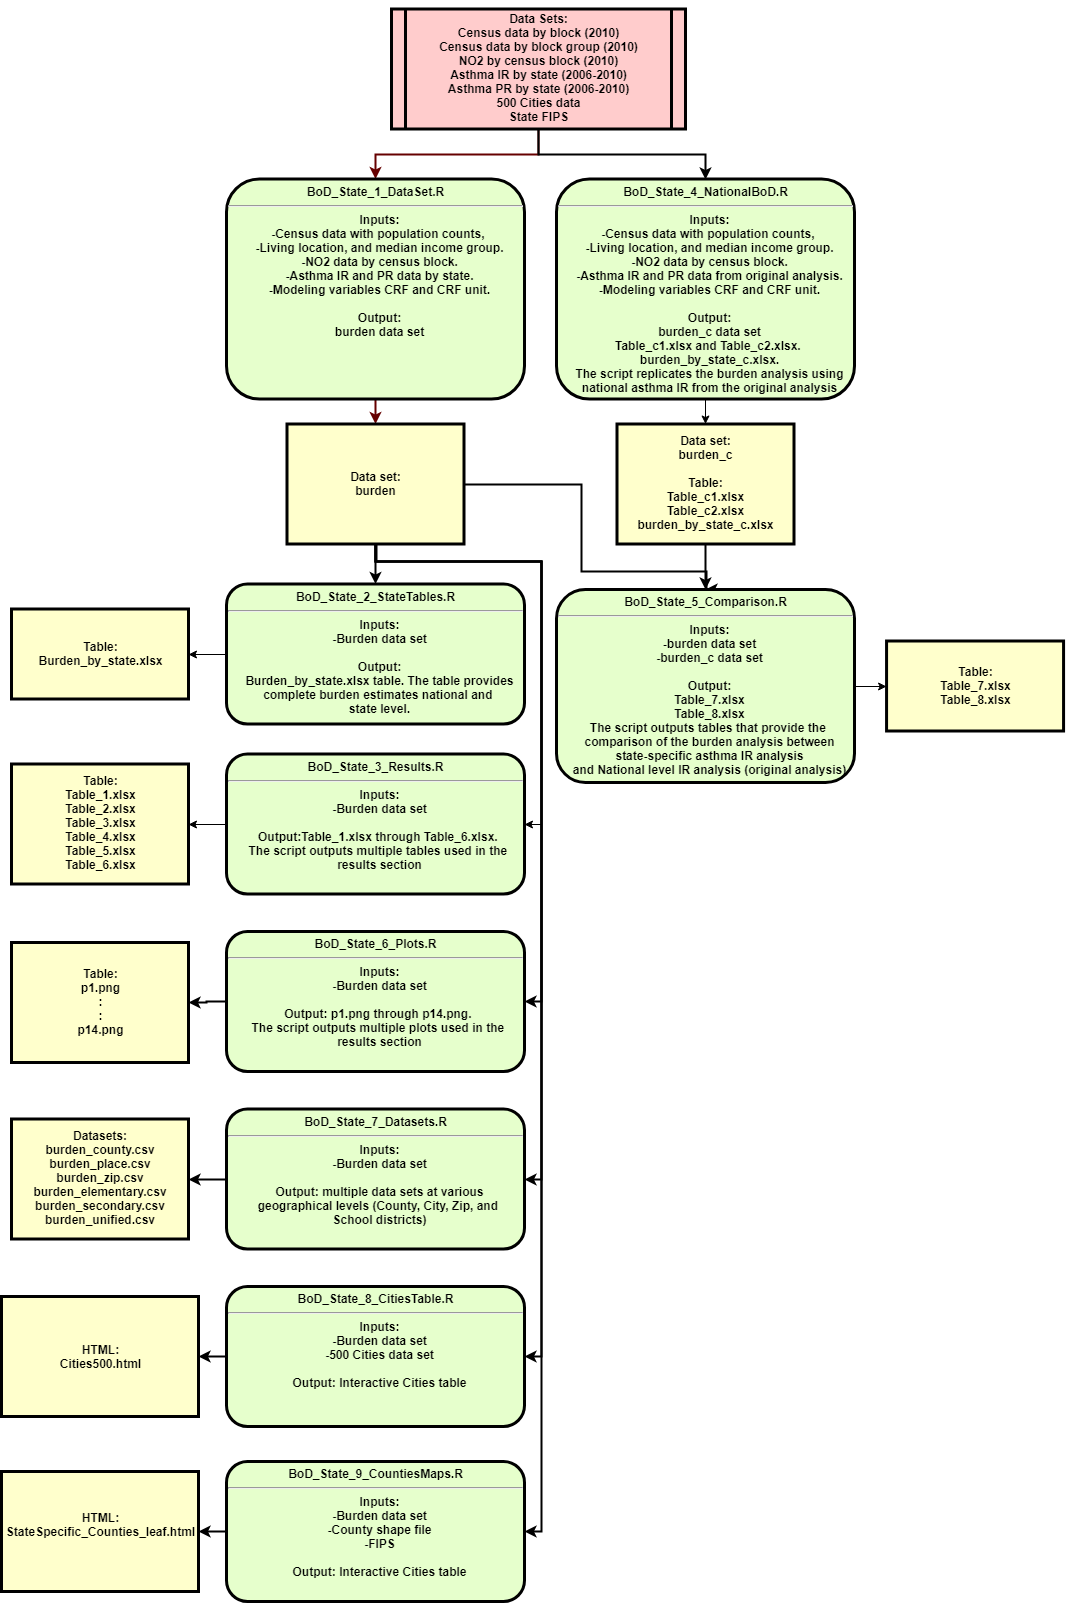

The diagram above was exported from draw.io. Its source (the exported page's mxGraphModel, read from the mxfile embedded in the PNG):
<mxGraphModel dx="1550" dy="870" grid="1" gridSize="10" guides="1" tooltips="1" connect="1" arrows="1" fold="1" page="1" pageScale="1.5" pageWidth="826" pageHeight="1169" background="#ffffff" math="0" shadow="0">
  <root>
    <mxCell id="0" />
    <mxCell id="1" parent="0" />
    <mxCell id="5qHr9mRYvtLvTTe2Evrp-24" value="" style="edgeStyle=orthogonalEdgeStyle;rounded=0;orthogonalLoop=1;jettySize=auto;html=1;strokeColor=#660000;strokeWidth=2;" parent="1" source="5" target="10" edge="1">
      <mxGeometry relative="1" as="geometry" />
    </mxCell>
    <mxCell id="kujKJr2tyRi7CgC-6BSA-39" style="edgeStyle=orthogonalEdgeStyle;rounded=0;orthogonalLoop=1;jettySize=auto;html=1;entryX=0.5;entryY=0;entryDx=0;entryDy=0;strokeWidth=2;" parent="1" source="5" target="kujKJr2tyRi7CgC-6BSA-30" edge="1">
      <mxGeometry relative="1" as="geometry" />
    </mxCell>
    <mxCell id="5" value="&#10;Data Sets:&#10;Census data by block (2010)&#10;Census data by block group (2010)&#10;NO2 by census block (2010)&#10;Asthma IR by state (2006-2010)&#10;Asthma PR by state (2006-2010)&#10;500 Cities data&#10;State FIPS&#10;" style="shape=process;whiteSpace=wrap;align=center;verticalAlign=middle;size=0.0475;fontStyle=1;strokeWidth=3;fillColor=#FFCCCC" parent="1" vertex="1">
      <mxGeometry x="485" y="46.5" width="294" height="120" as="geometry" />
    </mxCell>
    <mxCell id="5qHr9mRYvtLvTTe2Evrp-23" value="" style="edgeStyle=orthogonalEdgeStyle;rounded=0;orthogonalLoop=1;jettySize=auto;html=1;strokeColor=#660000;strokeWidth=2;" parent="1" source="10" target="14" edge="1">
      <mxGeometry relative="1" as="geometry" />
    </mxCell>
    <mxCell id="10" value="&lt;p style=&quot;margin: 4px 0px 0px ; text-align: center&quot;&gt;&lt;strong&gt;BoD_State_1_DataSet.R&lt;/strong&gt;&lt;/p&gt;&lt;hr&gt;&lt;p style=&quot;margin: 0px ; margin-left: 8px&quot;&gt;Inputs:&lt;/p&gt;&lt;p style=&quot;margin: 0px ; margin-left: 8px&quot;&gt;-Census data with population counts,&amp;nbsp;&lt;/p&gt;&lt;p style=&quot;margin: 0px ; margin-left: 8px&quot;&gt;-Living location, and median income group.&lt;/p&gt;&lt;p style=&quot;margin: 0px ; margin-left: 8px&quot;&gt;-NO2 data by census block.&lt;/p&gt;&lt;p style=&quot;margin: 0px ; margin-left: 8px&quot;&gt;-Asthma IR and PR data by state.&lt;/p&gt;&lt;p style=&quot;margin: 0px ; margin-left: 8px&quot;&gt;-Modeling variables CRF and CRF unit.&lt;/p&gt;&lt;p style=&quot;margin: 0px ; margin-left: 8px&quot;&gt;&lt;br&gt;&lt;/p&gt;&lt;p style=&quot;margin: 0px ; margin-left: 8px&quot;&gt;Output:&lt;/p&gt;&lt;p style=&quot;margin: 0px ; margin-left: 8px&quot;&gt;burden data set&lt;/p&gt;&lt;p style=&quot;margin: 0px ; margin-left: 8px&quot;&gt;&lt;br&gt;&lt;/p&gt;" style="verticalAlign=middle;align=center;overflow=fill;fontSize=12;fontFamily=Helvetica;html=1;rounded=1;fontStyle=1;strokeWidth=3;fillColor=#E6FFCC" parent="1" vertex="1">
      <mxGeometry x="320" y="216.5" width="298" height="220" as="geometry" />
    </mxCell>
    <mxCell id="kujKJr2tyRi7CgC-6BSA-24" value="" style="edgeStyle=orthogonalEdgeStyle;rounded=0;orthogonalLoop=1;jettySize=auto;html=1;" parent="1" source="kujKJr2tyRi7CgC-6BSA-14" target="kujKJr2tyRi7CgC-6BSA-18" edge="1">
      <mxGeometry relative="1" as="geometry" />
    </mxCell>
    <mxCell id="kujKJr2tyRi7CgC-6BSA-14" value="&lt;p style=&quot;margin: 4px 0px 0px ; text-align: center&quot;&gt;&lt;strong&gt;BoD_State_2_StateTables.R&lt;/strong&gt;&lt;/p&gt;&lt;hr&gt;&lt;p style=&quot;margin: 0px ; margin-left: 8px&quot;&gt;Inputs:&lt;/p&gt;&lt;p style=&quot;margin: 0px ; margin-left: 8px&quot;&gt;-Burden data set&lt;/p&gt;&lt;p style=&quot;margin: 0px ; margin-left: 8px&quot;&gt;&lt;br&gt;&lt;/p&gt;&lt;p style=&quot;margin: 0px ; margin-left: 8px&quot;&gt;Output:&lt;/p&gt;&lt;p style=&quot;margin: 0px ; margin-left: 8px&quot;&gt;Burden_by_state.xlsx table. The table provides&lt;/p&gt;&lt;p style=&quot;margin: 0px ; margin-left: 8px&quot;&gt;complete burden estimates national and&amp;nbsp;&lt;/p&gt;&lt;p style=&quot;margin: 0px ; margin-left: 8px&quot;&gt;state level.&lt;/p&gt;&lt;p style=&quot;margin: 0px ; margin-left: 8px&quot;&gt;&lt;br&gt;&lt;/p&gt;" style="verticalAlign=middle;align=center;overflow=fill;fontSize=12;fontFamily=Helvetica;html=1;rounded=1;fontStyle=1;strokeWidth=3;fillColor=#E6FFCC" parent="1" vertex="1">
      <mxGeometry x="320" y="621.5" width="298" height="140" as="geometry" />
    </mxCell>
    <mxCell id="kujKJr2tyRi7CgC-6BSA-29" value="" style="edgeStyle=orthogonalEdgeStyle;rounded=0;orthogonalLoop=1;jettySize=auto;html=1;" parent="1" source="kujKJr2tyRi7CgC-6BSA-25" target="kujKJr2tyRi7CgC-6BSA-27" edge="1">
      <mxGeometry relative="1" as="geometry" />
    </mxCell>
    <mxCell id="kujKJr2tyRi7CgC-6BSA-25" value="&lt;p style=&quot;margin: 4px 0px 0px ; text-align: center&quot;&gt;&lt;strong&gt;BoD_State_3_Results.R&lt;/strong&gt;&lt;/p&gt;&lt;hr&gt;&lt;p style=&quot;margin: 0px ; margin-left: 8px&quot;&gt;Inputs:&lt;/p&gt;&lt;p style=&quot;margin: 0px ; margin-left: 8px&quot;&gt;-Burden data set&lt;/p&gt;&lt;p style=&quot;margin: 0px ; margin-left: 8px&quot;&gt;&lt;br&gt;&lt;/p&gt;&lt;p style=&quot;margin: 0px ; margin-left: 8px&quot;&gt;Output:Table_1&lt;span&gt;.xlsx through Table_6.xlsx.&amp;nbsp;&lt;/span&gt;&lt;/p&gt;&lt;p style=&quot;margin: 0px ; margin-left: 8px&quot;&gt;&lt;span&gt;The script outputs multiple tables used in the&amp;nbsp;&lt;/span&gt;&lt;/p&gt;&lt;p style=&quot;margin: 0px ; margin-left: 8px&quot;&gt;&lt;span&gt;results section&lt;/span&gt;&lt;/p&gt;&lt;p style=&quot;margin: 0px ; margin-left: 8px&quot;&gt;&lt;br&gt;&lt;/p&gt;" style="verticalAlign=middle;align=center;overflow=fill;fontSize=12;fontFamily=Helvetica;html=1;rounded=1;fontStyle=1;strokeWidth=3;fillColor=#E6FFCC" parent="1" vertex="1">
      <mxGeometry x="320" y="791.5" width="298" height="140" as="geometry" />
    </mxCell>
    <mxCell id="kujKJr2tyRi7CgC-6BSA-50" value="" style="edgeStyle=orthogonalEdgeStyle;rounded=0;orthogonalLoop=1;jettySize=auto;html=1;strokeWidth=2;" parent="1" source="kujKJr2tyRi7CgC-6BSA-46" target="kujKJr2tyRi7CgC-6BSA-48" edge="1">
      <mxGeometry relative="1" as="geometry" />
    </mxCell>
    <mxCell id="kujKJr2tyRi7CgC-6BSA-46" value="&lt;p style=&quot;margin: 4px 0px 0px ; text-align: center&quot;&gt;&lt;strong&gt;BoD_State_6_Plots.R&lt;/strong&gt;&lt;/p&gt;&lt;hr&gt;&lt;p style=&quot;margin: 0px ; margin-left: 8px&quot;&gt;Inputs:&lt;/p&gt;&lt;p style=&quot;margin: 0px ; margin-left: 8px&quot;&gt;-Burden data set&lt;/p&gt;&lt;p style=&quot;margin: 0px ; margin-left: 8px&quot;&gt;&lt;br&gt;&lt;/p&gt;&lt;p style=&quot;margin: 0px ; margin-left: 8px&quot;&gt;Output: p1.png&lt;span&gt;&amp;nbsp;through p14.png.&amp;nbsp;&lt;/span&gt;&lt;/p&gt;&lt;p style=&quot;margin: 0px ; margin-left: 8px&quot;&gt;&lt;span&gt;The script outputs multiple plots used in the&amp;nbsp;&lt;/span&gt;&lt;/p&gt;&lt;p style=&quot;margin: 0px ; margin-left: 8px&quot;&gt;&lt;span&gt;results section&lt;/span&gt;&lt;/p&gt;&lt;p style=&quot;margin: 0px ; margin-left: 8px&quot;&gt;&lt;br&gt;&lt;/p&gt;" style="verticalAlign=middle;align=center;overflow=fill;fontSize=12;fontFamily=Helvetica;html=1;rounded=1;fontStyle=1;strokeWidth=3;fillColor=#E6FFCC" parent="1" vertex="1">
      <mxGeometry x="320" y="969" width="298" height="140" as="geometry" />
    </mxCell>
    <mxCell id="kujKJr2tyRi7CgC-6BSA-57" value="" style="edgeStyle=orthogonalEdgeStyle;rounded=0;orthogonalLoop=1;jettySize=auto;html=1;strokeWidth=2;" parent="1" source="kujKJr2tyRi7CgC-6BSA-53" target="kujKJr2tyRi7CgC-6BSA-55" edge="1">
      <mxGeometry relative="1" as="geometry" />
    </mxCell>
    <mxCell id="kujKJr2tyRi7CgC-6BSA-53" value="&lt;p style=&quot;margin: 4px 0px 0px ; text-align: center&quot;&gt;&lt;strong&gt;BoD_State_7_Datasets.R&lt;/strong&gt;&lt;/p&gt;&lt;hr&gt;&lt;p style=&quot;margin: 0px ; margin-left: 8px&quot;&gt;Inputs:&lt;/p&gt;&lt;p style=&quot;margin: 0px ; margin-left: 8px&quot;&gt;-Burden data set&lt;/p&gt;&lt;p style=&quot;margin: 0px ; margin-left: 8px&quot;&gt;&lt;br&gt;&lt;/p&gt;&lt;p style=&quot;margin: 0px ; margin-left: 8px&quot;&gt;Output: multiple data sets at various&lt;/p&gt;&lt;p style=&quot;margin: 0px ; margin-left: 8px&quot;&gt;geographical levels (County, City, Zip, and&amp;nbsp;&lt;/p&gt;&lt;p style=&quot;margin: 0px ; margin-left: 8px&quot;&gt;School districts)&lt;/p&gt;&lt;p style=&quot;margin: 0px ; margin-left: 8px&quot;&gt;&lt;br&gt;&lt;/p&gt;" style="verticalAlign=middle;align=center;overflow=fill;fontSize=12;fontFamily=Helvetica;html=1;rounded=1;fontStyle=1;strokeWidth=3;fillColor=#E6FFCC" parent="1" vertex="1">
      <mxGeometry x="320" y="1146.5" width="298" height="140" as="geometry" />
    </mxCell>
    <mxCell id="kujKJr2tyRi7CgC-6BSA-71" value="" style="edgeStyle=orthogonalEdgeStyle;rounded=0;orthogonalLoop=1;jettySize=auto;html=1;strokeWidth=2;" parent="1" source="kujKJr2tyRi7CgC-6BSA-59" target="kujKJr2tyRi7CgC-6BSA-69" edge="1">
      <mxGeometry relative="1" as="geometry" />
    </mxCell>
    <mxCell id="kujKJr2tyRi7CgC-6BSA-59" value="&lt;p style=&quot;margin: 4px 0px 0px ; text-align: center&quot;&gt;&lt;strong&gt;BoD_State_8_CitiesTable.R&lt;/strong&gt;&lt;/p&gt;&lt;hr&gt;&lt;p style=&quot;margin: 0px ; margin-left: 8px&quot;&gt;Inputs:&lt;/p&gt;&lt;p style=&quot;margin: 0px ; margin-left: 8px&quot;&gt;-Burden data set&lt;/p&gt;&lt;p style=&quot;margin: 0px ; margin-left: 8px&quot;&gt;-500 Cities data set&lt;/p&gt;&lt;p style=&quot;margin: 0px ; margin-left: 8px&quot;&gt;&lt;br&gt;&lt;/p&gt;&lt;p style=&quot;margin: 0px ; margin-left: 8px&quot;&gt;Output: Interactive Cities table&lt;/p&gt;&lt;p style=&quot;margin: 0px ; margin-left: 8px&quot;&gt;&lt;br&gt;&lt;/p&gt;" style="verticalAlign=middle;align=center;overflow=fill;fontSize=12;fontFamily=Helvetica;html=1;rounded=1;fontStyle=1;strokeWidth=3;fillColor=#E6FFCC" parent="1" vertex="1">
      <mxGeometry x="320" y="1324" width="298" height="140" as="geometry" />
    </mxCell>
    <mxCell id="kujKJr2tyRi7CgC-6BSA-68" value="" style="edgeStyle=orthogonalEdgeStyle;rounded=0;orthogonalLoop=1;jettySize=auto;html=1;strokeWidth=2;" parent="1" source="kujKJr2tyRi7CgC-6BSA-66" target="kujKJr2tyRi7CgC-6BSA-61" edge="1">
      <mxGeometry relative="1" as="geometry" />
    </mxCell>
    <mxCell id="kujKJr2tyRi7CgC-6BSA-66" value="&lt;p style=&quot;margin: 4px 0px 0px ; text-align: center&quot;&gt;&lt;strong&gt;BoD_State_9_CountiesMaps.R&lt;/strong&gt;&lt;/p&gt;&lt;hr&gt;&lt;p style=&quot;margin: 0px ; margin-left: 8px&quot;&gt;Inputs:&lt;/p&gt;&lt;p style=&quot;margin: 0px ; margin-left: 8px&quot;&gt;-Burden data set&lt;/p&gt;&lt;p style=&quot;margin: 0px ; margin-left: 8px&quot;&gt;-County shape file&lt;/p&gt;&lt;p style=&quot;margin: 0px ; margin-left: 8px&quot;&gt;-FIPS&lt;/p&gt;&lt;p style=&quot;margin: 0px ; margin-left: 8px&quot;&gt;&lt;br&gt;&lt;/p&gt;&lt;p style=&quot;margin: 0px ; margin-left: 8px&quot;&gt;Output: Interactive Cities table&lt;/p&gt;&lt;p style=&quot;margin: 0px ; margin-left: 8px&quot;&gt;&lt;br&gt;&lt;/p&gt;" style="verticalAlign=middle;align=center;overflow=fill;fontSize=12;fontFamily=Helvetica;html=1;rounded=1;fontStyle=1;strokeWidth=3;fillColor=#E6FFCC" parent="1" vertex="1">
      <mxGeometry x="320" y="1499" width="298" height="140" as="geometry" />
    </mxCell>
    <mxCell id="kujKJr2tyRi7CgC-6BSA-34" value="" style="edgeStyle=orthogonalEdgeStyle;rounded=0;orthogonalLoop=1;jettySize=auto;html=1;" parent="1" source="kujKJr2tyRi7CgC-6BSA-30" target="kujKJr2tyRi7CgC-6BSA-32" edge="1">
      <mxGeometry relative="1" as="geometry" />
    </mxCell>
    <mxCell id="kujKJr2tyRi7CgC-6BSA-30" value="&lt;p style=&quot;margin: 4px 0px 0px ; text-align: center&quot;&gt;&lt;strong&gt;BoD_State_4_NationalBoD.R&lt;/strong&gt;&lt;/p&gt;&lt;hr&gt;&lt;p style=&quot;margin: 0px ; margin-left: 8px&quot;&gt;Inputs:&lt;/p&gt;&lt;p style=&quot;margin: 0px 0px 0px 8px&quot;&gt;-Census data with population counts,&amp;nbsp;&lt;/p&gt;&lt;p style=&quot;margin: 0px 0px 0px 8px&quot;&gt;-Living location, and median income group.&lt;/p&gt;&lt;p style=&quot;margin: 0px 0px 0px 8px&quot;&gt;-NO2 data by census block.&lt;/p&gt;&lt;p style=&quot;margin: 0px 0px 0px 8px&quot;&gt;-Asthma IR and PR data from original analysis.&lt;/p&gt;&lt;p style=&quot;margin: 0px 0px 0px 8px&quot;&gt;-Modeling variables CRF and CRF unit.&lt;/p&gt;&lt;p style=&quot;margin: 0px ; margin-left: 8px&quot;&gt;&lt;br&gt;&lt;/p&gt;&lt;p style=&quot;margin: 0px ; margin-left: 8px&quot;&gt;Output:&lt;/p&gt;&lt;p style=&quot;margin: 0px ; margin-left: 8px&quot;&gt;burden_c data set&lt;/p&gt;&lt;p style=&quot;margin: 0px ; margin-left: 8px&quot;&gt;Table_c1&lt;span&gt;.xlsx and Table_c2.xlsx.&amp;nbsp;&lt;/span&gt;&lt;/p&gt;&lt;p style=&quot;margin: 0px ; margin-left: 8px&quot;&gt;&lt;span&gt;burden_by_state_c.xlsx.&lt;/span&gt;&lt;/p&gt;&lt;p style=&quot;margin: 0px ; margin-left: 8px&quot;&gt;&lt;span&gt;The script replicates the burden analysis using&lt;/span&gt;&lt;/p&gt;&lt;p style=&quot;margin: 0px ; margin-left: 8px&quot;&gt;&lt;span&gt;national asthma IR from the original analysis&lt;/span&gt;&lt;/p&gt;&lt;p style=&quot;margin: 0px ; margin-left: 8px&quot;&gt;&lt;br&gt;&lt;/p&gt;" style="verticalAlign=middle;align=center;overflow=fill;fontSize=12;fontFamily=Helvetica;html=1;rounded=1;fontStyle=1;strokeWidth=3;fillColor=#E6FFCC" parent="1" vertex="1">
      <mxGeometry x="650" y="216.5" width="298" height="220" as="geometry" />
    </mxCell>
    <mxCell id="kujKJr2tyRi7CgC-6BSA-37" value="" style="edgeStyle=orthogonalEdgeStyle;rounded=0;orthogonalLoop=1;jettySize=auto;html=1;strokeWidth=2;" parent="1" source="14" target="kujKJr2tyRi7CgC-6BSA-14" edge="1">
      <mxGeometry relative="1" as="geometry" />
    </mxCell>
    <mxCell id="kujKJr2tyRi7CgC-6BSA-40" style="edgeStyle=orthogonalEdgeStyle;rounded=0;orthogonalLoop=1;jettySize=auto;html=1;entryX=1;entryY=0.5;entryDx=0;entryDy=0;" parent="1" source="14" target="kujKJr2tyRi7CgC-6BSA-25" edge="1">
      <mxGeometry relative="1" as="geometry">
        <Array as="points">
          <mxPoint x="469" y="599" />
          <mxPoint x="635" y="599" />
          <mxPoint x="635" y="862" />
          <mxPoint x="618" y="862" />
        </Array>
      </mxGeometry>
    </mxCell>
    <mxCell id="kujKJr2tyRi7CgC-6BSA-45" style="edgeStyle=orthogonalEdgeStyle;rounded=0;orthogonalLoop=1;jettySize=auto;html=1;entryX=0.5;entryY=0;entryDx=0;entryDy=0;strokeWidth=2;" parent="1" source="14" target="kujKJr2tyRi7CgC-6BSA-42" edge="1">
      <mxGeometry relative="1" as="geometry">
        <Array as="points">
          <mxPoint x="675" y="522" />
          <mxPoint x="675" y="609" />
          <mxPoint x="800" y="609" />
        </Array>
      </mxGeometry>
    </mxCell>
    <mxCell id="kujKJr2tyRi7CgC-6BSA-51" style="edgeStyle=orthogonalEdgeStyle;rounded=0;orthogonalLoop=1;jettySize=auto;html=1;entryX=1;entryY=0.5;entryDx=0;entryDy=0;strokeWidth=2;" parent="1" source="14" target="kujKJr2tyRi7CgC-6BSA-46" edge="1">
      <mxGeometry relative="1" as="geometry">
        <Array as="points">
          <mxPoint x="469" y="599" />
          <mxPoint x="635" y="599" />
          <mxPoint x="635" y="1039" />
        </Array>
      </mxGeometry>
    </mxCell>
    <mxCell id="kujKJr2tyRi7CgC-6BSA-58" style="edgeStyle=orthogonalEdgeStyle;rounded=0;orthogonalLoop=1;jettySize=auto;html=1;entryX=1;entryY=0.5;entryDx=0;entryDy=0;strokeWidth=2;" parent="1" source="14" target="kujKJr2tyRi7CgC-6BSA-53" edge="1">
      <mxGeometry relative="1" as="geometry">
        <Array as="points">
          <mxPoint x="470" y="599" />
          <mxPoint x="635" y="599" />
          <mxPoint x="635" y="1217" />
        </Array>
      </mxGeometry>
    </mxCell>
    <mxCell id="kujKJr2tyRi7CgC-6BSA-72" style="edgeStyle=orthogonalEdgeStyle;rounded=0;orthogonalLoop=1;jettySize=auto;html=1;entryX=1;entryY=0.5;entryDx=0;entryDy=0;strokeWidth=2;" parent="1" source="14" target="kujKJr2tyRi7CgC-6BSA-66" edge="1">
      <mxGeometry relative="1" as="geometry">
        <Array as="points">
          <mxPoint x="469" y="599" />
          <mxPoint x="635" y="599" />
          <mxPoint x="635" y="1569" />
        </Array>
      </mxGeometry>
    </mxCell>
    <mxCell id="14" value="Data set:&#10;burden" style="whiteSpace=wrap;align=center;verticalAlign=middle;fontStyle=1;strokeWidth=3;fillColor=#FFFFCC" parent="1" vertex="1">
      <mxGeometry x="380.5" y="461.5" width="177" height="120" as="geometry" />
    </mxCell>
    <mxCell id="kujKJr2tyRi7CgC-6BSA-18" value="Table:&#10;Burden_by_state.xlsx" style="whiteSpace=wrap;align=center;verticalAlign=middle;fontStyle=1;strokeWidth=3;fillColor=#FFFFCC" parent="1" vertex="1">
      <mxGeometry x="105" y="646.5" width="177" height="90" as="geometry" />
    </mxCell>
    <mxCell id="kujKJr2tyRi7CgC-6BSA-27" value="Table:&#10;Table_1.xlsx&#10;Table_2.xlsx&#10;Table_3.xlsx&#10;Table_4.xlsx&#10;Table_5.xlsx&#10;Table_6.xlsx" style="whiteSpace=wrap;align=center;verticalAlign=middle;fontStyle=1;strokeWidth=3;fillColor=#FFFFCC" parent="1" vertex="1">
      <mxGeometry x="105" y="801.5" width="177" height="120" as="geometry" />
    </mxCell>
    <mxCell id="kujKJr2tyRi7CgC-6BSA-48" value="Table:&#10;p1.png&#10;:&#10;:&#10;p14.png" style="whiteSpace=wrap;align=center;verticalAlign=middle;fontStyle=1;strokeWidth=3;fillColor=#FFFFCC" parent="1" vertex="1">
      <mxGeometry x="105" y="980" width="177" height="120" as="geometry" />
    </mxCell>
    <mxCell id="kujKJr2tyRi7CgC-6BSA-55" value="Datasets:&#10;burden_county.csv&#10;burden_place.csv&#10;burden_zip.csv&#10;burden_elementary.csv&#10;burden_secondary.csv&#10;burden_unified.csv" style="whiteSpace=wrap;align=center;verticalAlign=middle;fontStyle=1;strokeWidth=3;fillColor=#FFFFCC" parent="1" vertex="1">
      <mxGeometry x="105" y="1156.5" width="177" height="120" as="geometry" />
    </mxCell>
    <mxCell id="kujKJr2tyRi7CgC-6BSA-61" value="HTML:&#10;StateSpecific_Counties_leaf.html&#10;" style="whiteSpace=wrap;align=center;verticalAlign=middle;fontStyle=1;strokeWidth=3;fillColor=#FFFFCC" parent="1" vertex="1">
      <mxGeometry x="95" y="1509" width="197" height="120" as="geometry" />
    </mxCell>
    <mxCell id="kujKJr2tyRi7CgC-6BSA-69" value="HTML:&#10;Cities500.html" style="whiteSpace=wrap;align=center;verticalAlign=middle;fontStyle=1;strokeWidth=3;fillColor=#FFFFCC" parent="1" vertex="1">
      <mxGeometry x="95" y="1334" width="197" height="120" as="geometry" />
    </mxCell>
    <mxCell id="kujKJr2tyRi7CgC-6BSA-44" style="edgeStyle=orthogonalEdgeStyle;rounded=0;orthogonalLoop=1;jettySize=auto;html=1;entryX=0.5;entryY=0;entryDx=0;entryDy=0;strokeWidth=2;" parent="1" source="kujKJr2tyRi7CgC-6BSA-32" target="kujKJr2tyRi7CgC-6BSA-42" edge="1">
      <mxGeometry relative="1" as="geometry" />
    </mxCell>
    <mxCell id="kujKJr2tyRi7CgC-6BSA-32" value="Data set:&#10;burden_c&#10;&#10;Table:&#10;Table_c1.xlsx&#10;Table_c2.xlsx&#10;burden_by_state_c.xlsx" style="whiteSpace=wrap;align=center;verticalAlign=middle;fontStyle=1;strokeWidth=3;fillColor=#FFFFCC" parent="1" vertex="1">
      <mxGeometry x="710.5" y="461.5" width="177" height="120" as="geometry" />
    </mxCell>
    <mxCell id="XTn2cTMsX_J7aHHJhdlK-15" value="" style="edgeStyle=orthogonalEdgeStyle;rounded=0;orthogonalLoop=1;jettySize=auto;html=1;" parent="1" source="kujKJr2tyRi7CgC-6BSA-42" target="XTn2cTMsX_J7aHHJhdlK-14" edge="1">
      <mxGeometry relative="1" as="geometry" />
    </mxCell>
    <mxCell id="kujKJr2tyRi7CgC-6BSA-42" value="&lt;p style=&quot;margin: 4px 0px 0px ; text-align: center&quot;&gt;&lt;strong&gt;BoD_State_5_Comparison.R&lt;/strong&gt;&lt;/p&gt;&lt;hr&gt;&lt;p style=&quot;margin: 0px ; margin-left: 8px&quot;&gt;Inputs:&lt;/p&gt;&lt;p style=&quot;margin: 0px 0px 0px 8px&quot;&gt;-burden data set&lt;/p&gt;&lt;p style=&quot;margin: 0px 0px 0px 8px&quot;&gt;-burden_c data set&lt;/p&gt;&lt;p style=&quot;margin: 0px ; margin-left: 8px&quot;&gt;&lt;br&gt;&lt;/p&gt;&lt;p style=&quot;margin: 0px ; margin-left: 8px&quot;&gt;Output:&lt;/p&gt;&lt;p style=&quot;margin: 0px ; margin-left: 8px&quot;&gt;Table_7.xlsx&lt;/p&gt;&lt;p style=&quot;margin: 0px ; margin-left: 8px&quot;&gt;Table_8.xlsx&lt;/p&gt;&lt;p style=&quot;margin: 0px ; margin-left: 8px&quot;&gt;The script outputs tables that provide the&amp;nbsp;&lt;/p&gt;&lt;p style=&quot;margin: 0px ; margin-left: 8px&quot;&gt;comparison of the burden analysis between&lt;/p&gt;&lt;p style=&quot;margin: 0px ; margin-left: 8px&quot;&gt;state-specific asthma IR analysis&lt;/p&gt;&lt;p style=&quot;margin: 0px ; margin-left: 8px&quot;&gt;and National level IR analysis (original analysis)&lt;/p&gt;" style="verticalAlign=middle;align=center;overflow=fill;fontSize=12;fontFamily=Helvetica;html=1;rounded=1;fontStyle=1;strokeWidth=3;fillColor=#E6FFCC" parent="1" vertex="1">
      <mxGeometry x="650" y="627" width="298" height="193" as="geometry" />
    </mxCell>
    <mxCell id="kujKJr2tyRi7CgC-6BSA-65" style="edgeStyle=orthogonalEdgeStyle;rounded=0;orthogonalLoop=1;jettySize=auto;html=1;entryX=1;entryY=0.5;entryDx=0;entryDy=0;strokeWidth=2;exitX=0.5;exitY=1;exitDx=0;exitDy=0;" parent="1" source="14" target="kujKJr2tyRi7CgC-6BSA-59" edge="1">
      <mxGeometry relative="1" as="geometry">
        <mxPoint x="480" y="591.5" as="sourcePoint" />
        <mxPoint x="628.3333333333335" y="1227" as="targetPoint" />
        <Array as="points">
          <mxPoint x="469" y="599" />
          <mxPoint x="635" y="599" />
          <mxPoint x="635" y="1394" />
        </Array>
      </mxGeometry>
    </mxCell>
    <mxCell id="XTn2cTMsX_J7aHHJhdlK-14" value="Table:&#10;Table_7.xlsx&#10;Table_8.xlsx" style="whiteSpace=wrap;align=center;verticalAlign=middle;fontStyle=1;strokeWidth=3;fillColor=#FFFFCC" parent="1" vertex="1">
      <mxGeometry x="980.0713588169642" y="678.5" width="177" height="90" as="geometry" />
    </mxCell>
  </root>
</mxGraphModel>